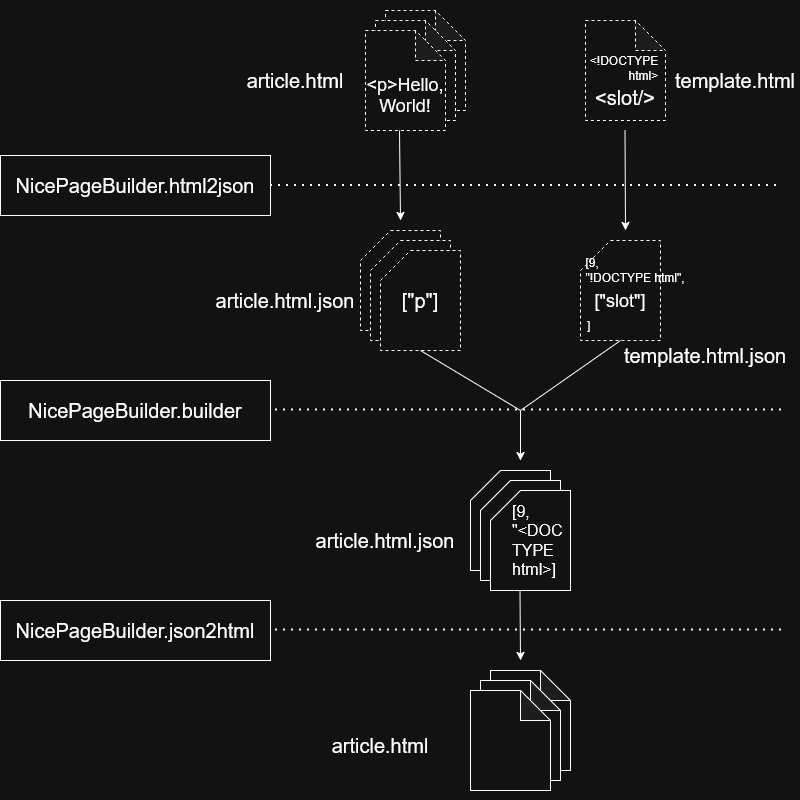

The diagram above was exported from draw.io. Its source (the exported page's mxGraphModel, read from the mxfile embedded in the PNG):
<mxGraphModel dx="619" dy="771" grid="1" gridSize="10" guides="1" tooltips="1" connect="1" arrows="1" fold="1" page="1" pageScale="1" pageWidth="800" pageHeight="800" math="0" shadow="0">
  <root>
    <mxCell id="0" />
    <mxCell id="1" parent="0" />
    <mxCell id="V8VmG1moBZd8qjdO4j92-1" parent="1" style="shape=note;whiteSpace=wrap;html=1;backgroundOutline=1;darkOpacity=0.05;dashed=1;" value="" vertex="1">
      <mxGeometry height="100" width="80" x="385" y="10" as="geometry" />
    </mxCell>
    <mxCell id="V8VmG1moBZd8qjdO4j92-2" parent="1" style="shape=note;whiteSpace=wrap;html=1;backgroundOutline=1;darkOpacity=0.05;dashed=1;" value="" vertex="1">
      <mxGeometry height="100" width="80" x="375" y="20" as="geometry" />
    </mxCell>
    <mxCell id="V8VmG1moBZd8qjdO4j92-3" parent="1" style="shape=note;whiteSpace=wrap;html=1;backgroundOutline=1;darkOpacity=0.05;dashed=1;" value="" vertex="1">
      <mxGeometry height="100" width="80" x="365" y="30" as="geometry" />
    </mxCell>
    <mxCell id="V8VmG1moBZd8qjdO4j92-4" parent="1" style="shape=note;whiteSpace=wrap;html=1;backgroundOutline=1;darkOpacity=0.05;dashed=1;" value="" vertex="1">
      <mxGeometry height="100" width="80" x="585" y="20" as="geometry" />
    </mxCell>
    <mxCell id="V8VmG1moBZd8qjdO4j92-6" parent="1" style="rounded=0;whiteSpace=wrap;html=1;" value="" vertex="1">
      <mxGeometry height="60" width="270" y="155" as="geometry" />
    </mxCell>
    <mxCell id="V8VmG1moBZd8qjdO4j92-9" parent="1" style="text;html=1;align=center;verticalAlign=middle;whiteSpace=wrap;rounded=0;fontSize=20;" value="&lt;div&gt;template.html&lt;/div&gt;" vertex="1">
      <mxGeometry height="30" width="100" x="685" y="65" as="geometry" />
    </mxCell>
    <mxCell id="V8VmG1moBZd8qjdO4j92-11" parent="1" style="text;html=1;align=center;verticalAlign=middle;whiteSpace=wrap;rounded=0;fontSize=20;" value="&lt;div&gt;article.html&lt;/div&gt;" vertex="1">
      <mxGeometry height="30" width="100" x="245" y="65" as="geometry" />
    </mxCell>
    <mxCell id="V8VmG1moBZd8qjdO4j92-12" parent="1" style="shape=card;whiteSpace=wrap;html=1;dashed=1;" value="" vertex="1">
      <mxGeometry height="100" width="80" x="360" y="230" as="geometry" />
    </mxCell>
    <mxCell id="V8VmG1moBZd8qjdO4j92-13" parent="1" style="shape=card;whiteSpace=wrap;html=1;dashed=1;" value="" vertex="1">
      <mxGeometry height="100" width="80" x="370" y="240" as="geometry" />
    </mxCell>
    <mxCell id="V8VmG1moBZd8qjdO4j92-14" parent="1" style="shape=card;whiteSpace=wrap;html=1;dashed=1;" value="" vertex="1">
      <mxGeometry height="100" width="80" x="380" y="250" as="geometry" />
    </mxCell>
    <mxCell id="V8VmG1moBZd8qjdO4j92-15" parent="1" style="text;html=1;align=center;verticalAlign=middle;whiteSpace=wrap;rounded=0;fontSize=20;" value="&lt;div&gt;article.html&lt;/div&gt;" vertex="1">
      <mxGeometry height="30" width="150" x="305" y="730" as="geometry" />
    </mxCell>
    <mxCell id="V8VmG1moBZd8qjdO4j92-16" parent="1" style="shape=card;whiteSpace=wrap;html=1;dashed=1;" value="" vertex="1">
      <mxGeometry height="100" width="80" x="580" y="240" as="geometry" />
    </mxCell>
    <mxCell id="V8VmG1moBZd8qjdO4j92-19" parent="1" style="text;html=1;align=center;verticalAlign=middle;whiteSpace=wrap;rounded=0;fontSize=20;" value="NicePageBuilder.html2json" vertex="1">
      <mxGeometry height="30" width="270" y="170" as="geometry" />
    </mxCell>
    <mxCell id="V8VmG1moBZd8qjdO4j92-20" parent="1" style="text;html=1;align=center;verticalAlign=middle;whiteSpace=wrap;rounded=0;fontSize=20;" value="&lt;div&gt;template.html.json&lt;/div&gt;" vertex="1">
      <mxGeometry height="30" width="150" x="630" y="340" as="geometry" />
    </mxCell>
    <mxCell id="V8VmG1moBZd8qjdO4j92-21" parent="1" style="shape=note;whiteSpace=wrap;html=1;backgroundOutline=1;darkOpacity=0.05;" value="" vertex="1">
      <mxGeometry height="100" width="80" x="490" y="670" as="geometry" />
    </mxCell>
    <mxCell id="V8VmG1moBZd8qjdO4j92-22" parent="1" style="shape=note;whiteSpace=wrap;html=1;backgroundOutline=1;darkOpacity=0.05;" value="" vertex="1">
      <mxGeometry height="100" width="80" x="480" y="680" as="geometry" />
    </mxCell>
    <mxCell id="V8VmG1moBZd8qjdO4j92-23" parent="1" style="shape=note;whiteSpace=wrap;html=1;backgroundOutline=1;darkOpacity=0.05;" value="" vertex="1">
      <mxGeometry height="100" width="80" x="470" y="690" as="geometry" />
    </mxCell>
    <mxCell id="V8VmG1moBZd8qjdO4j92-24" parent="1" style="rounded=0;whiteSpace=wrap;html=1;" value="" vertex="1">
      <mxGeometry height="60" width="270" y="380" as="geometry" />
    </mxCell>
    <mxCell id="V8VmG1moBZd8qjdO4j92-25" parent="1" style="text;html=1;align=center;verticalAlign=middle;whiteSpace=wrap;rounded=0;fontSize=20;" value="&lt;div&gt;NicePageBuilder.builder&lt;/div&gt;" vertex="1">
      <mxGeometry height="30" width="270" y="395" as="geometry" />
    </mxCell>
    <mxCell id="V8VmG1moBZd8qjdO4j92-26" parent="1" style="rounded=0;whiteSpace=wrap;html=1;" value="" vertex="1">
      <mxGeometry height="60" width="270" y="600" as="geometry" />
    </mxCell>
    <mxCell id="V8VmG1moBZd8qjdO4j92-27" parent="1" style="text;html=1;align=center;verticalAlign=middle;whiteSpace=wrap;rounded=0;fontSize=20;" value="&lt;div&gt;NicePageBuilder.json2html&lt;/div&gt;" vertex="1">
      <mxGeometry height="30" width="270" y="615" as="geometry" />
    </mxCell>
    <mxCell id="V8VmG1moBZd8qjdO4j92-28" parent="1" style="shape=card;whiteSpace=wrap;html=1;" value="" vertex="1">
      <mxGeometry height="100" width="80" x="470" y="470" as="geometry" />
    </mxCell>
    <mxCell id="V8VmG1moBZd8qjdO4j92-29" parent="1" style="shape=card;whiteSpace=wrap;html=1;" value="" vertex="1">
      <mxGeometry height="100" width="80" x="480" y="480" as="geometry" />
    </mxCell>
    <mxCell id="V8VmG1moBZd8qjdO4j92-30" parent="1" style="shape=card;whiteSpace=wrap;html=1;" value="" vertex="1">
      <mxGeometry height="100" width="80" x="490" y="490" as="geometry" />
    </mxCell>
    <mxCell id="V8VmG1moBZd8qjdO4j92-31" parent="1" style="text;html=1;align=center;verticalAlign=middle;whiteSpace=wrap;rounded=0;fontSize=20;dashed=1;" value="&amp;lt;slot/&amp;gt;" vertex="1">
      <mxGeometry height="30" width="80" x="585" y="82" as="geometry" />
    </mxCell>
    <mxCell id="V8VmG1moBZd8qjdO4j92-32" parent="1" style="text;html=1;align=center;verticalAlign=middle;whiteSpace=wrap;rounded=0;fontSize=18;dashed=1;" value="&amp;lt;p&amp;gt;Hello,&lt;br style=&quot;font-size: 18px;&quot;&gt;World!" vertex="1">
      <mxGeometry height="30" width="80" x="365" y="80" as="geometry" />
    </mxCell>
    <mxCell id="V8VmG1moBZd8qjdO4j92-34" edge="1" parent="1" source="V8VmG1moBZd8qjdO4j92-19" style="endArrow=none;dashed=1;html=1;dashPattern=1 3;strokeWidth=2;rounded=0;exitX=1;exitY=0.5;exitDx=0;exitDy=0;" value="">
      <mxGeometry height="50" relative="1" width="50" as="geometry">
        <mxPoint x="350" y="450" as="sourcePoint" />
        <mxPoint x="780" y="185" as="targetPoint" />
      </mxGeometry>
    </mxCell>
    <mxCell id="V8VmG1moBZd8qjdO4j92-35" edge="1" parent="1" style="endArrow=none;html=1;rounded=0;entryX=0.5;entryY=1;entryDx=0;entryDy=0;entryPerimeter=0;" target="V8VmG1moBZd8qjdO4j92-14" value="">
      <mxGeometry height="50" relative="1" width="50" as="geometry">
        <mxPoint x="520" y="410" as="sourcePoint" />
        <mxPoint x="400" y="400" as="targetPoint" />
      </mxGeometry>
    </mxCell>
    <mxCell id="V8VmG1moBZd8qjdO4j92-36" edge="1" parent="1" style="endArrow=none;html=1;rounded=0;entryX=0.5;entryY=1;entryDx=0;entryDy=0;entryPerimeter=0;" target="V8VmG1moBZd8qjdO4j92-16" value="">
      <mxGeometry height="50" relative="1" width="50" as="geometry">
        <mxPoint x="520" y="410" as="sourcePoint" />
        <mxPoint x="400" y="400" as="targetPoint" />
      </mxGeometry>
    </mxCell>
    <mxCell id="V8VmG1moBZd8qjdO4j92-38" edge="1" parent="1" style="endArrow=classic;html=1;rounded=0;" value="">
      <mxGeometry height="50" relative="1" width="50" as="geometry">
        <mxPoint x="520" y="410" as="sourcePoint" />
        <mxPoint x="520" y="460" as="targetPoint" />
      </mxGeometry>
    </mxCell>
    <mxCell id="V8VmG1moBZd8qjdO4j92-39" edge="1" parent="1" style="endArrow=none;dashed=1;html=1;dashPattern=1 3;strokeWidth=2;rounded=0;exitX=1;exitY=0.5;exitDx=0;exitDy=0;" value="">
      <mxGeometry height="50" relative="1" width="50" as="geometry">
        <mxPoint x="275" y="409.5" as="sourcePoint" />
        <mxPoint x="785" y="409.5" as="targetPoint" />
      </mxGeometry>
    </mxCell>
    <mxCell id="V8VmG1moBZd8qjdO4j92-40" edge="1" parent="1" style="endArrow=none;dashed=1;html=1;dashPattern=1 3;strokeWidth=2;rounded=0;exitX=1;exitY=0.5;exitDx=0;exitDy=0;" value="">
      <mxGeometry height="50" relative="1" width="50" as="geometry">
        <mxPoint x="275" y="629.5" as="sourcePoint" />
        <mxPoint x="785" y="629.5" as="targetPoint" />
      </mxGeometry>
    </mxCell>
    <mxCell id="V8VmG1moBZd8qjdO4j92-41" parent="1" style="text;html=1;align=center;verticalAlign=middle;whiteSpace=wrap;rounded=0;fontSize=20;" value="&lt;div&gt;article.html.json&lt;/div&gt;" vertex="1">
      <mxGeometry height="30" width="150" x="210" y="285" as="geometry" />
    </mxCell>
    <mxCell id="V8VmG1moBZd8qjdO4j92-42" parent="1" style="text;html=1;align=center;verticalAlign=middle;whiteSpace=wrap;rounded=0;fontSize=20;" value="&lt;div&gt;article.html.json&lt;/div&gt;" vertex="1">
      <mxGeometry height="30" width="150" x="310" y="525" as="geometry" />
    </mxCell>
    <mxCell id="V8VmG1moBZd8qjdO4j92-43" edge="1" parent="1" style="endArrow=classic;html=1;rounded=0;" value="">
      <mxGeometry height="50" relative="1" width="50" as="geometry">
        <mxPoint x="519.5" y="590" as="sourcePoint" />
        <mxPoint x="520" y="660" as="targetPoint" />
      </mxGeometry>
    </mxCell>
    <mxCell id="V8VmG1moBZd8qjdO4j92-44" edge="1" parent="1" style="endArrow=classic;html=1;rounded=0;" value="">
      <mxGeometry height="50" relative="1" width="50" as="geometry">
        <mxPoint x="399" y="130" as="sourcePoint" />
        <mxPoint x="400" y="220" as="targetPoint" />
      </mxGeometry>
    </mxCell>
    <mxCell id="V8VmG1moBZd8qjdO4j92-45" edge="1" parent="1" style="endArrow=classic;html=1;rounded=0;" value="">
      <mxGeometry height="50" relative="1" width="50" as="geometry">
        <mxPoint x="624.5" y="130" as="sourcePoint" />
        <mxPoint x="625" y="230" as="targetPoint" />
      </mxGeometry>
    </mxCell>
    <mxCell id="V8VmG1moBZd8qjdO4j92-46" parent="1" style="text;html=1;align=center;verticalAlign=middle;whiteSpace=wrap;rounded=0;fontSize=18;dashed=1;" value="[&quot;slot&quot;]" vertex="1">
      <mxGeometry height="30" width="80" x="580" y="285" as="geometry" />
    </mxCell>
    <mxCell id="V8VmG1moBZd8qjdO4j92-47" parent="1" style="text;html=1;align=center;verticalAlign=middle;whiteSpace=wrap;rounded=0;fontSize=20;dashed=1;" value="[&quot;p&quot;]" vertex="1">
      <mxGeometry height="30" width="80" x="380" y="285" as="geometry" />
    </mxCell>
    <mxCell id="V8VmG1moBZd8qjdO4j92-48" parent="1" style="text;html=1;align=left;verticalAlign=middle;whiteSpace=wrap;rounded=0;fontSize=16;dashed=1;" value="[9, &quot;&amp;lt;DOC&lt;br style=&quot;font-size: 16px;&quot;&gt;TYPE html&amp;gt;]" vertex="1">
      <mxGeometry height="30" width="60" x="510" y="525" as="geometry" />
    </mxCell>
    <mxCell id="uR8wUkuZc5tgUshLNjqn-1" parent="1" style="text;html=1;align=center;verticalAlign=middle;whiteSpace=wrap;rounded=0;fontSize=12;dashed=1;" value="&amp;lt;!DOCTYPE&lt;br&gt;&lt;div align=&quot;right&quot;&gt;html&amp;gt;&lt;/div&gt;" vertex="1">
      <mxGeometry height="30" width="110" x="569" y="53" as="geometry" />
    </mxCell>
    <mxCell id="uR8wUkuZc5tgUshLNjqn-2" parent="1" style="text;html=1;align=center;verticalAlign=middle;whiteSpace=wrap;rounded=0;fontSize=12;dashed=1;" value="&lt;div align=&quot;left&quot;&gt;[9,&lt;br&gt;&lt;/div&gt;&quot;!DOCTYPE html&quot;," vertex="1">
      <mxGeometry height="30" width="110" x="580" y="255" as="geometry" />
    </mxCell>
    <mxCell id="uR8wUkuZc5tgUshLNjqn-3" parent="1" style="text;html=1;align=left;verticalAlign=middle;whiteSpace=wrap;rounded=0;fontSize=12;dashed=1;" value="&lt;div align=&quot;left&quot;&gt;]&lt;/div&gt;" vertex="1">
      <mxGeometry height="30" width="25" x="585" y="310" as="geometry" />
    </mxCell>
  </root>
</mxGraphModel>